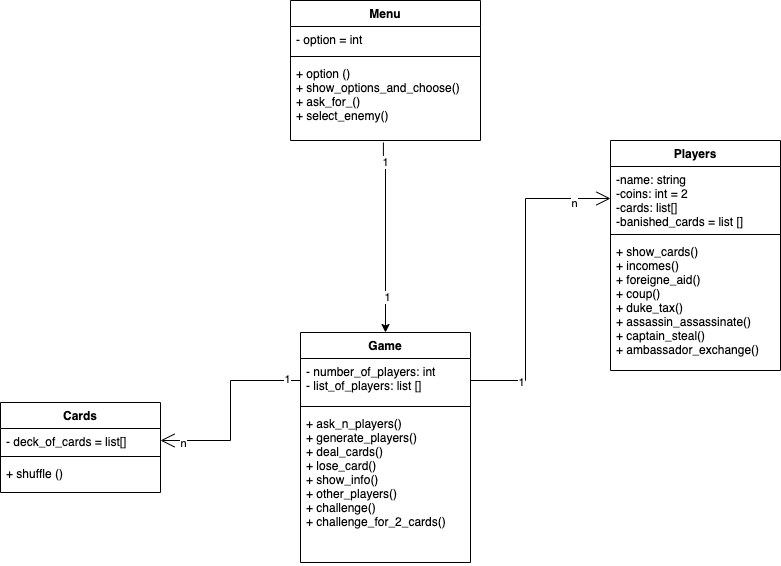

The diagram above was exported from draw.io. Its source (the exported page's mxGraphModel, read from the mxfile embedded in the PNG):
<mxGraphModel dx="1026" dy="514" grid="1" gridSize="10" guides="1" tooltips="1" connect="1" arrows="1" fold="1" page="1" pageScale="1" pageWidth="827" pageHeight="1169" math="0" shadow="0">
  <root>
    <mxCell id="K1nJVlM881_8FqAulR4n-0" />
    <mxCell id="K1nJVlM881_8FqAulR4n-1" parent="K1nJVlM881_8FqAulR4n-0" />
    <mxCell id="K1nJVlM881_8FqAulR4n-2" value="Players" style="swimlane;fontStyle=1;align=center;verticalAlign=top;childLayout=stackLayout;horizontal=1;startSize=26;horizontalStack=0;resizeParent=1;resizeParentMax=0;resizeLast=0;collapsible=1;marginBottom=0;" vertex="1" parent="K1nJVlM881_8FqAulR4n-1">
      <mxGeometry x="630" y="300" width="170" height="230" as="geometry" />
    </mxCell>
    <mxCell id="K1nJVlM881_8FqAulR4n-3" value="-name: string&#10;-coins: int = 2 &#10;-cards: list[]&#10;-banished_cards = list []" style="text;strokeColor=none;fillColor=none;align=left;verticalAlign=top;spacingLeft=4;spacingRight=4;overflow=hidden;rotatable=0;points=[[0,0.5],[1,0.5]];portConstraint=eastwest;" vertex="1" parent="K1nJVlM881_8FqAulR4n-2">
      <mxGeometry y="26" width="170" height="64" as="geometry" />
    </mxCell>
    <mxCell id="K1nJVlM881_8FqAulR4n-4" value="" style="line;strokeWidth=1;fillColor=none;align=left;verticalAlign=middle;spacingTop=-1;spacingLeft=3;spacingRight=3;rotatable=0;labelPosition=right;points=[];portConstraint=eastwest;" vertex="1" parent="K1nJVlM881_8FqAulR4n-2">
      <mxGeometry y="90" width="170" height="8" as="geometry" />
    </mxCell>
    <mxCell id="K1nJVlM881_8FqAulR4n-5" value="+ show_cards()&#10;+ incomes()&#10;+ foreigne_aid()&#10;+ coup()&#10;+ duke_tax()&#10;+ assassin_assassinate()&#10;+ captain_steal()&#10;+ ambassador_exchange()&#10;&#10;&#10;&#10;&#10;" style="text;strokeColor=none;fillColor=none;align=left;verticalAlign=top;spacingLeft=4;spacingRight=4;overflow=hidden;rotatable=0;points=[[0,0.5],[1,0.5]];portConstraint=eastwest;" vertex="1" parent="K1nJVlM881_8FqAulR4n-2">
      <mxGeometry y="98" width="170" height="132" as="geometry" />
    </mxCell>
    <mxCell id="K1nJVlM881_8FqAulR4n-6" value="Cards&#10;" style="swimlane;fontStyle=1;align=center;verticalAlign=top;childLayout=stackLayout;horizontal=1;startSize=26;horizontalStack=0;resizeParent=1;resizeParentMax=0;resizeLast=0;collapsible=1;marginBottom=0;" vertex="1" parent="K1nJVlM881_8FqAulR4n-1">
      <mxGeometry x="20" y="562" width="160" height="90" as="geometry" />
    </mxCell>
    <mxCell id="K1nJVlM881_8FqAulR4n-7" value="- deck_of_cards = list[]&#10;" style="text;strokeColor=none;fillColor=none;align=left;verticalAlign=top;spacingLeft=4;spacingRight=4;overflow=hidden;rotatable=0;points=[[0,0.5],[1,0.5]];portConstraint=eastwest;" vertex="1" parent="K1nJVlM881_8FqAulR4n-6">
      <mxGeometry y="26" width="160" height="24" as="geometry" />
    </mxCell>
    <mxCell id="K1nJVlM881_8FqAulR4n-8" value="" style="line;strokeWidth=1;fillColor=none;align=left;verticalAlign=middle;spacingTop=-1;spacingLeft=3;spacingRight=3;rotatable=0;labelPosition=right;points=[];portConstraint=eastwest;" vertex="1" parent="K1nJVlM881_8FqAulR4n-6">
      <mxGeometry y="50" width="160" height="8" as="geometry" />
    </mxCell>
    <mxCell id="K1nJVlM881_8FqAulR4n-9" value="+ shuffle ()" style="text;strokeColor=none;fillColor=none;align=left;verticalAlign=top;spacingLeft=4;spacingRight=4;overflow=hidden;rotatable=0;points=[[0,0.5],[1,0.5]];portConstraint=eastwest;" vertex="1" parent="K1nJVlM881_8FqAulR4n-6">
      <mxGeometry y="58" width="160" height="32" as="geometry" />
    </mxCell>
    <mxCell id="K1nJVlM881_8FqAulR4n-10" value="Game" style="swimlane;fontStyle=1;align=center;verticalAlign=top;childLayout=stackLayout;horizontal=1;startSize=26;horizontalStack=0;resizeParent=1;resizeParentMax=0;resizeLast=0;collapsible=1;marginBottom=0;" vertex="1" parent="K1nJVlM881_8FqAulR4n-1">
      <mxGeometry x="320" y="492" width="170" height="230" as="geometry" />
    </mxCell>
    <mxCell id="K1nJVlM881_8FqAulR4n-11" value="- number_of_players: int&#10;- list_of_players: list []" style="text;strokeColor=none;fillColor=none;align=left;verticalAlign=top;spacingLeft=4;spacingRight=4;overflow=hidden;rotatable=0;points=[[0,0.5],[1,0.5]];portConstraint=eastwest;" vertex="1" parent="K1nJVlM881_8FqAulR4n-10">
      <mxGeometry y="26" width="170" height="44" as="geometry" />
    </mxCell>
    <mxCell id="K1nJVlM881_8FqAulR4n-12" value="" style="line;strokeWidth=1;fillColor=none;align=left;verticalAlign=middle;spacingTop=-1;spacingLeft=3;spacingRight=3;rotatable=0;labelPosition=right;points=[];portConstraint=eastwest;" vertex="1" parent="K1nJVlM881_8FqAulR4n-10">
      <mxGeometry y="70" width="170" height="8" as="geometry" />
    </mxCell>
    <mxCell id="K1nJVlM881_8FqAulR4n-13" value="+ ask_n_players()&#10;+ generate_players()&#10;+ deal_cards()&#10;+ lose_card()&#10;+ show_info()&#10;+ other_players()&#10;+ challenge()&#10;+ challenge_for_2_cards()" style="text;strokeColor=none;fillColor=none;align=left;verticalAlign=top;spacingLeft=4;spacingRight=4;overflow=hidden;rotatable=0;points=[[0,0.5],[1,0.5]];portConstraint=eastwest;" vertex="1" parent="K1nJVlM881_8FqAulR4n-10">
      <mxGeometry y="78" width="170" height="152" as="geometry" />
    </mxCell>
    <mxCell id="K1nJVlM881_8FqAulR4n-14" style="edgeStyle=orthogonalEdgeStyle;rounded=0;jumpStyle=none;orthogonalLoop=1;jettySize=auto;html=1;entryX=0.5;entryY=0;entryDx=0;entryDy=0;exitX=0.489;exitY=1.025;exitDx=0;exitDy=0;exitPerimeter=0;" edge="1" parent="K1nJVlM881_8FqAulR4n-1" source="K1nJVlM881_8FqAulR4n-20" target="K1nJVlM881_8FqAulR4n-10">
      <mxGeometry relative="1" as="geometry">
        <Array as="points">
          <mxPoint x="405" y="322" />
        </Array>
      </mxGeometry>
    </mxCell>
    <mxCell id="K1nJVlM881_8FqAulR4n-15" value="1" style="edgeLabel;html=1;align=center;verticalAlign=middle;resizable=0;points=[];" vertex="1" connectable="0" parent="K1nJVlM881_8FqAulR4n-14">
      <mxGeometry x="0.6312" y="1" relative="1" as="geometry">
        <mxPoint as="offset" />
      </mxGeometry>
    </mxCell>
    <mxCell id="K1nJVlM881_8FqAulR4n-16" value="1" style="edgeLabel;html=1;align=center;verticalAlign=middle;resizable=0;points=[];" vertex="1" connectable="0" parent="K1nJVlM881_8FqAulR4n-14">
      <mxGeometry x="-0.8014" y="2" relative="1" as="geometry">
        <mxPoint as="offset" />
      </mxGeometry>
    </mxCell>
    <mxCell id="K1nJVlM881_8FqAulR4n-17" value="Menu" style="swimlane;fontStyle=1;align=center;verticalAlign=top;childLayout=stackLayout;horizontal=1;startSize=26;horizontalStack=0;resizeParent=1;resizeParentMax=0;resizeLast=0;collapsible=1;marginBottom=0;" vertex="1" parent="K1nJVlM881_8FqAulR4n-1">
      <mxGeometry x="310" y="160" width="190" height="140" as="geometry" />
    </mxCell>
    <mxCell id="K1nJVlM881_8FqAulR4n-18" value="- option = int" style="text;strokeColor=none;fillColor=none;align=left;verticalAlign=top;spacingLeft=4;spacingRight=4;overflow=hidden;rotatable=0;points=[[0,0.5],[1,0.5]];portConstraint=eastwest;" vertex="1" parent="K1nJVlM881_8FqAulR4n-17">
      <mxGeometry y="26" width="190" height="26" as="geometry" />
    </mxCell>
    <mxCell id="K1nJVlM881_8FqAulR4n-19" value="" style="line;strokeWidth=1;fillColor=none;align=left;verticalAlign=middle;spacingTop=-1;spacingLeft=3;spacingRight=3;rotatable=0;labelPosition=right;points=[];portConstraint=eastwest;" vertex="1" parent="K1nJVlM881_8FqAulR4n-17">
      <mxGeometry y="52" width="190" height="8" as="geometry" />
    </mxCell>
    <mxCell id="K1nJVlM881_8FqAulR4n-20" value="+ option ()&#10;+ show_options_and_choose()&#10;+ ask_for_()&#10;+ select_enemy()" style="text;strokeColor=none;fillColor=none;align=left;verticalAlign=top;spacingLeft=4;spacingRight=4;overflow=hidden;rotatable=0;points=[[0,0.5],[1,0.5]];portConstraint=eastwest;" vertex="1" parent="K1nJVlM881_8FqAulR4n-17">
      <mxGeometry y="60" width="190" height="80" as="geometry" />
    </mxCell>
    <mxCell id="K1nJVlM881_8FqAulR4n-24" value="" style="endArrow=open;endFill=1;endSize=12;html=1;exitX=1;exitY=0.5;exitDx=0;exitDy=0;entryX=0;entryY=0.5;entryDx=0;entryDy=0;jumpStyle=none;rounded=0;edgeStyle=orthogonalEdgeStyle;" edge="1" parent="K1nJVlM881_8FqAulR4n-1" source="K1nJVlM881_8FqAulR4n-11" target="K1nJVlM881_8FqAulR4n-3">
      <mxGeometry width="160" relative="1" as="geometry">
        <mxPoint x="600" y="312" as="sourcePoint" />
        <mxPoint x="760" y="312" as="targetPoint" />
        <Array as="points">
          <mxPoint x="545" y="540" />
          <mxPoint x="545" y="358" />
        </Array>
      </mxGeometry>
    </mxCell>
    <mxCell id="K1nJVlM881_8FqAulR4n-25" value="1" style="edgeLabel;html=1;align=center;verticalAlign=middle;resizable=0;points=[];" vertex="1" connectable="0" parent="K1nJVlM881_8FqAulR4n-24">
      <mxGeometry x="-0.6903" y="-1" relative="1" as="geometry">
        <mxPoint as="offset" />
      </mxGeometry>
    </mxCell>
    <mxCell id="K1nJVlM881_8FqAulR4n-26" value="n" style="edgeLabel;html=1;align=center;verticalAlign=middle;resizable=0;points=[];" vertex="1" connectable="0" parent="K1nJVlM881_8FqAulR4n-24">
      <mxGeometry x="0.7699" y="-4" relative="1" as="geometry">
        <mxPoint as="offset" />
      </mxGeometry>
    </mxCell>
    <mxCell id="K1nJVlM881_8FqAulR4n-27" value="" style="endArrow=open;endFill=1;endSize=12;html=1;exitX=0;exitY=0.5;exitDx=0;exitDy=0;entryX=1;entryY=0.5;entryDx=0;entryDy=0;jumpStyle=none;rounded=0;edgeStyle=orthogonalEdgeStyle;" edge="1" parent="K1nJVlM881_8FqAulR4n-1" source="K1nJVlM881_8FqAulR4n-11" target="K1nJVlM881_8FqAulR4n-7">
      <mxGeometry width="160" relative="1" as="geometry">
        <mxPoint x="310" y="262" as="sourcePoint" />
        <mxPoint x="345" y="373" as="targetPoint" />
      </mxGeometry>
    </mxCell>
    <mxCell id="K1nJVlM881_8FqAulR4n-29" value="1&lt;br&gt;" style="edgeLabel;html=1;align=center;verticalAlign=middle;resizable=0;points=[];" vertex="1" connectable="0" parent="K1nJVlM881_8FqAulR4n-27">
      <mxGeometry x="-0.8645" y="-2" relative="1" as="geometry">
        <mxPoint as="offset" />
      </mxGeometry>
    </mxCell>
    <mxCell id="K1nJVlM881_8FqAulR4n-39" value="n" style="edgeLabel;html=1;align=center;verticalAlign=middle;resizable=0;points=[];" vertex="1" connectable="0" parent="K1nJVlM881_8FqAulR4n-27">
      <mxGeometry x="0.7818" y="2" relative="1" as="geometry">
        <mxPoint as="offset" />
      </mxGeometry>
    </mxCell>
  </root>
</mxGraphModel>